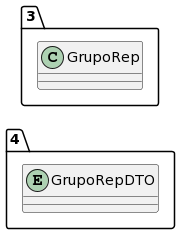

The diagram above was rendered by PlantUML. Its source (embedded in the PNG):
@startuml
allow_mixing
left to right direction
package "4"{
entity GrupoRepDTO

}
package "3"{
class GrupoRep
}
@enduml